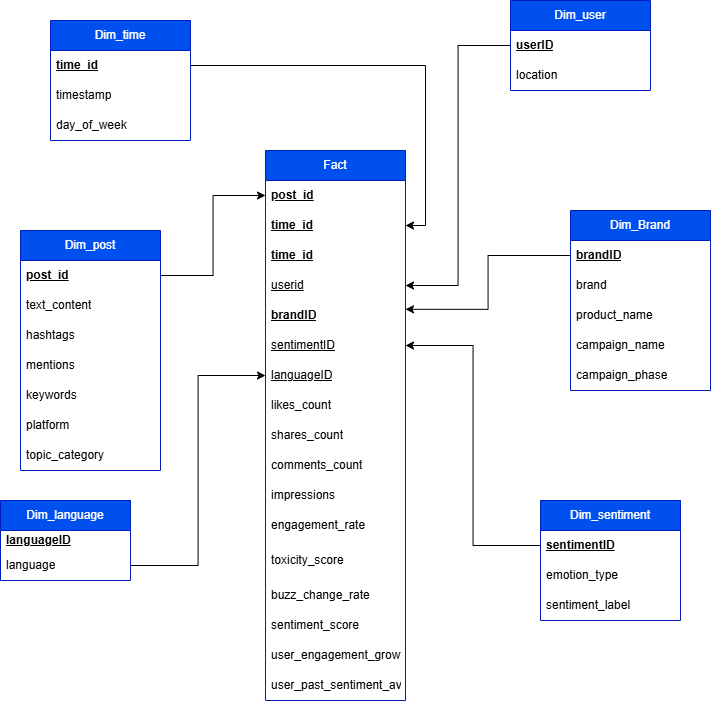

The diagram above was exported from draw.io. Its source (the exported page's mxGraphModel, read from the mxfile embedded in the PNG):
<mxGraphModel dx="1489" dy="1864" grid="1" gridSize="10" guides="1" tooltips="1" connect="1" arrows="1" fold="1" page="1" pageScale="1" pageWidth="850" pageHeight="1100" math="0" shadow="0">
  <root>
    <mxCell id="0" />
    <mxCell id="1" parent="0" />
    <mxCell id="Glqc4wdyDozKQnrgP9nq-1" value="Fact" style="swimlane;fontStyle=0;childLayout=stackLayout;horizontal=1;startSize=30;horizontalStack=0;resizeParent=1;resizeParentMax=0;resizeLast=0;collapsible=1;marginBottom=0;whiteSpace=wrap;html=1;direction=east;fillColor=#0050ef;fontColor=#ffffff;strokeColor=#001DBC;" parent="1" vertex="1">
      <mxGeometry x="355" y="-20" width="140" height="550" as="geometry" />
    </mxCell>
    <mxCell id="Glqc4wdyDozKQnrgP9nq-2" value="&lt;u&gt;post_id&lt;/u&gt;" style="text;strokeColor=none;fillColor=none;align=left;verticalAlign=middle;spacingLeft=4;spacingRight=4;overflow=hidden;points=[[0,0.5],[1,0.5]];portConstraint=eastwest;rotatable=0;whiteSpace=wrap;html=1;fontStyle=1" parent="Glqc4wdyDozKQnrgP9nq-1" vertex="1">
      <mxGeometry y="30" width="140" height="30" as="geometry" />
    </mxCell>
    <mxCell id="EeiPQicfRBbjQZ0LQper-22" value="&lt;b&gt;time&lt;span style=&quot;background-color: transparent; color: light-dark(rgb(0, 0, 0), rgb(255, 255, 255));&quot;&gt;_id&lt;/span&gt;&lt;/b&gt;" style="text;strokeColor=none;fillColor=none;align=left;verticalAlign=middle;spacingLeft=4;spacingRight=4;overflow=hidden;points=[[0,0.5],[1,0.5]];portConstraint=eastwest;rotatable=0;whiteSpace=wrap;html=1;fontStyle=4" parent="Glqc4wdyDozKQnrgP9nq-1" vertex="1">
      <mxGeometry y="60" width="140" height="30" as="geometry" />
    </mxCell>
    <mxCell id="MOxCRf4xPu8Q0vcue1Fl-26" value="&lt;b&gt;time&lt;span style=&quot;background-color: transparent; color: light-dark(rgb(0, 0, 0), rgb(255, 255, 255));&quot;&gt;_id&lt;/span&gt;&lt;/b&gt;" style="text;strokeColor=none;fillColor=none;align=left;verticalAlign=middle;spacingLeft=4;spacingRight=4;overflow=hidden;points=[[0,0.5],[1,0.5]];portConstraint=eastwest;rotatable=0;whiteSpace=wrap;html=1;fontStyle=4" vertex="1" parent="Glqc4wdyDozKQnrgP9nq-1">
      <mxGeometry y="90" width="140" height="30" as="geometry" />
    </mxCell>
    <mxCell id="Glqc4wdyDozKQnrgP9nq-3" value="userid" style="text;strokeColor=none;fillColor=none;align=left;verticalAlign=middle;spacingLeft=4;spacingRight=4;overflow=hidden;points=[[0,0.5],[1,0.5]];portConstraint=eastwest;rotatable=0;whiteSpace=wrap;html=1;fontStyle=4" parent="Glqc4wdyDozKQnrgP9nq-1" vertex="1">
      <mxGeometry y="120" width="140" height="30" as="geometry" />
    </mxCell>
    <mxCell id="zBayy816A7IpOeBQcoUB-1" value="brandID" style="text;strokeColor=none;fillColor=none;align=left;verticalAlign=middle;spacingLeft=4;spacingRight=4;overflow=hidden;points=[[0,0.5],[1,0.5]];portConstraint=eastwest;rotatable=0;whiteSpace=wrap;html=1;fontStyle=5" parent="Glqc4wdyDozKQnrgP9nq-1" vertex="1">
      <mxGeometry y="150" width="140" height="30" as="geometry" />
    </mxCell>
    <mxCell id="MOxCRf4xPu8Q0vcue1Fl-18" value="sentimentID" style="text;strokeColor=none;fillColor=none;align=left;verticalAlign=middle;spacingLeft=4;spacingRight=4;overflow=hidden;points=[[0,0.5],[1,0.5]];portConstraint=eastwest;rotatable=0;whiteSpace=wrap;html=1;fontStyle=4" vertex="1" parent="Glqc4wdyDozKQnrgP9nq-1">
      <mxGeometry y="180" width="140" height="30" as="geometry" />
    </mxCell>
    <mxCell id="MOxCRf4xPu8Q0vcue1Fl-16" value="languageID" style="text;strokeColor=none;fillColor=none;align=left;verticalAlign=middle;spacingLeft=4;spacingRight=4;overflow=hidden;points=[[0,0.5],[1,0.5]];portConstraint=eastwest;rotatable=0;whiteSpace=wrap;html=1;fontStyle=4" vertex="1" parent="Glqc4wdyDozKQnrgP9nq-1">
      <mxGeometry y="210" width="140" height="30" as="geometry" />
    </mxCell>
    <mxCell id="Glqc4wdyDozKQnrgP9nq-9" value="likes_count" style="text;strokeColor=none;fillColor=none;align=left;verticalAlign=middle;spacingLeft=4;spacingRight=4;overflow=hidden;points=[[0,0.5],[1,0.5]];portConstraint=eastwest;rotatable=0;whiteSpace=wrap;html=1;" parent="Glqc4wdyDozKQnrgP9nq-1" vertex="1">
      <mxGeometry y="240" width="140" height="30" as="geometry" />
    </mxCell>
    <mxCell id="EeiPQicfRBbjQZ0LQper-10" value="shares_count" style="text;strokeColor=none;fillColor=none;align=left;verticalAlign=middle;spacingLeft=4;spacingRight=4;overflow=hidden;points=[[0,0.5],[1,0.5]];portConstraint=eastwest;rotatable=0;whiteSpace=wrap;html=1;" parent="Glqc4wdyDozKQnrgP9nq-1" vertex="1">
      <mxGeometry y="270" width="140" height="30" as="geometry" />
    </mxCell>
    <mxCell id="EeiPQicfRBbjQZ0LQper-11" value="comments_count" style="text;strokeColor=none;fillColor=none;align=left;verticalAlign=middle;spacingLeft=4;spacingRight=4;overflow=hidden;points=[[0,0.5],[1,0.5]];portConstraint=eastwest;rotatable=0;whiteSpace=wrap;html=1;" parent="Glqc4wdyDozKQnrgP9nq-1" vertex="1">
      <mxGeometry y="300" width="140" height="30" as="geometry" />
    </mxCell>
    <mxCell id="EeiPQicfRBbjQZ0LQper-13" value="impressions" style="text;strokeColor=none;fillColor=none;align=left;verticalAlign=middle;spacingLeft=4;spacingRight=4;overflow=hidden;points=[[0,0.5],[1,0.5]];portConstraint=eastwest;rotatable=0;whiteSpace=wrap;html=1;" parent="Glqc4wdyDozKQnrgP9nq-1" vertex="1">
      <mxGeometry y="330" width="140" height="30" as="geometry" />
    </mxCell>
    <mxCell id="EeiPQicfRBbjQZ0LQper-12" value="engagement_rate" style="text;strokeColor=none;fillColor=none;align=left;verticalAlign=middle;spacingLeft=4;spacingRight=4;overflow=hidden;points=[[0,0.5],[1,0.5]];portConstraint=eastwest;rotatable=0;whiteSpace=wrap;html=1;" parent="Glqc4wdyDozKQnrgP9nq-1" vertex="1">
      <mxGeometry y="360" width="140" height="30" as="geometry" />
    </mxCell>
    <mxCell id="Glqc4wdyDozKQnrgP9nq-8" value="toxicity_score" style="text;strokeColor=none;fillColor=none;align=left;verticalAlign=middle;spacingLeft=4;spacingRight=4;overflow=hidden;points=[[0,0.5],[1,0.5]];portConstraint=eastwest;rotatable=0;whiteSpace=wrap;html=1;" parent="Glqc4wdyDozKQnrgP9nq-1" vertex="1">
      <mxGeometry y="390" width="140" height="40" as="geometry" />
    </mxCell>
    <mxCell id="EeiPQicfRBbjQZ0LQper-18" value="buzz_change_rate" style="text;strokeColor=none;fillColor=none;align=left;verticalAlign=middle;spacingLeft=4;spacingRight=4;overflow=hidden;points=[[0,0.5],[1,0.5]];portConstraint=eastwest;rotatable=0;whiteSpace=wrap;html=1;" parent="Glqc4wdyDozKQnrgP9nq-1" vertex="1">
      <mxGeometry y="430" width="140" height="30" as="geometry" />
    </mxCell>
    <mxCell id="Glqc4wdyDozKQnrgP9nq-7" value="sentiment_score" style="text;strokeColor=none;fillColor=none;align=left;verticalAlign=middle;spacingLeft=4;spacingRight=4;overflow=hidden;points=[[0,0.5],[1,0.5]];portConstraint=eastwest;rotatable=0;whiteSpace=wrap;html=1;" parent="Glqc4wdyDozKQnrgP9nq-1" vertex="1">
      <mxGeometry y="460" width="140" height="30" as="geometry" />
    </mxCell>
    <mxCell id="zBayy816A7IpOeBQcoUB-49" value="user_engagement_growth" style="text;strokeColor=none;fillColor=none;align=left;verticalAlign=middle;spacingLeft=4;spacingRight=4;overflow=hidden;points=[[0,0.5],[1,0.5]];portConstraint=eastwest;rotatable=0;whiteSpace=wrap;html=1;" parent="Glqc4wdyDozKQnrgP9nq-1" vertex="1">
      <mxGeometry y="490" width="140" height="30" as="geometry" />
    </mxCell>
    <mxCell id="zBayy816A7IpOeBQcoUB-48" value="user_past_sentiment_avg" style="text;strokeColor=none;fillColor=none;align=left;verticalAlign=middle;spacingLeft=4;spacingRight=4;overflow=hidden;points=[[0,0.5],[1,0.5]];portConstraint=eastwest;rotatable=0;whiteSpace=wrap;html=1;" parent="Glqc4wdyDozKQnrgP9nq-1" vertex="1">
      <mxGeometry y="520" width="140" height="30" as="geometry" />
    </mxCell>
    <mxCell id="XEWL7kwxBiQpeth--ZBX-1" value="Dim_post" style="swimlane;fontStyle=0;childLayout=stackLayout;horizontal=1;startSize=30;horizontalStack=0;resizeParent=1;resizeParentMax=0;resizeLast=0;collapsible=1;marginBottom=0;whiteSpace=wrap;html=1;direction=east;fillColor=#0050ef;fontColor=#ffffff;strokeColor=#001DBC;" parent="1" vertex="1">
      <mxGeometry x="110" y="60" width="140" height="240" as="geometry" />
    </mxCell>
    <mxCell id="XEWL7kwxBiQpeth--ZBX-2" value="&lt;span&gt;post_id&lt;/span&gt;" style="text;strokeColor=none;fillColor=none;align=left;verticalAlign=middle;spacingLeft=4;spacingRight=4;overflow=hidden;points=[[0,0.5],[1,0.5]];portConstraint=eastwest;rotatable=0;whiteSpace=wrap;html=1;fontStyle=5" parent="XEWL7kwxBiQpeth--ZBX-1" vertex="1">
      <mxGeometry y="30" width="140" height="30" as="geometry" />
    </mxCell>
    <mxCell id="EeiPQicfRBbjQZ0LQper-8" value="text_content" style="text;strokeColor=none;fillColor=none;align=left;verticalAlign=middle;spacingLeft=4;spacingRight=4;overflow=hidden;points=[[0,0.5],[1,0.5]];portConstraint=eastwest;rotatable=0;whiteSpace=wrap;html=1;" parent="XEWL7kwxBiQpeth--ZBX-1" vertex="1">
      <mxGeometry y="60" width="140" height="30" as="geometry" />
    </mxCell>
    <mxCell id="EeiPQicfRBbjQZ0LQper-4" value="hashtags" style="text;strokeColor=none;fillColor=none;align=left;verticalAlign=middle;spacingLeft=4;spacingRight=4;overflow=hidden;points=[[0,0.5],[1,0.5]];portConstraint=eastwest;rotatable=0;whiteSpace=wrap;html=1;" parent="XEWL7kwxBiQpeth--ZBX-1" vertex="1">
      <mxGeometry y="90" width="140" height="30" as="geometry" />
    </mxCell>
    <mxCell id="EeiPQicfRBbjQZ0LQper-5" value="mentions" style="text;strokeColor=none;fillColor=none;align=left;verticalAlign=middle;spacingLeft=4;spacingRight=4;overflow=hidden;points=[[0,0.5],[1,0.5]];portConstraint=eastwest;rotatable=0;whiteSpace=wrap;html=1;" parent="XEWL7kwxBiQpeth--ZBX-1" vertex="1">
      <mxGeometry y="120" width="140" height="30" as="geometry" />
    </mxCell>
    <mxCell id="EeiPQicfRBbjQZ0LQper-1" value="keywords" style="text;strokeColor=none;fillColor=none;align=left;verticalAlign=middle;spacingLeft=4;spacingRight=4;overflow=hidden;points=[[0,0.5],[1,0.5]];portConstraint=eastwest;rotatable=0;whiteSpace=wrap;html=1;" parent="XEWL7kwxBiQpeth--ZBX-1" vertex="1">
      <mxGeometry y="150" width="140" height="30" as="geometry" />
    </mxCell>
    <mxCell id="XEWL7kwxBiQpeth--ZBX-4" value="platform" style="text;strokeColor=none;fillColor=none;align=left;verticalAlign=middle;spacingLeft=4;spacingRight=4;overflow=hidden;points=[[0,0.5],[1,0.5]];portConstraint=eastwest;rotatable=0;whiteSpace=wrap;html=1;" parent="XEWL7kwxBiQpeth--ZBX-1" vertex="1">
      <mxGeometry y="180" width="140" height="30" as="geometry" />
    </mxCell>
    <mxCell id="EeiPQicfRBbjQZ0LQper-2" value="topic_category" style="text;strokeColor=none;fillColor=none;align=left;verticalAlign=middle;spacingLeft=4;spacingRight=4;overflow=hidden;points=[[0,0.5],[1,0.5]];portConstraint=eastwest;rotatable=0;whiteSpace=wrap;html=1;" parent="XEWL7kwxBiQpeth--ZBX-1" vertex="1">
      <mxGeometry y="210" width="140" height="30" as="geometry" />
    </mxCell>
    <mxCell id="XEWL7kwxBiQpeth--ZBX-7" value="Dim_time" style="swimlane;fontStyle=0;childLayout=stackLayout;horizontal=1;startSize=30;horizontalStack=0;resizeParent=1;resizeParentMax=0;resizeLast=0;collapsible=1;marginBottom=0;whiteSpace=wrap;html=1;direction=east;fillColor=#0050ef;fontColor=#ffffff;strokeColor=#001DBC;" parent="1" vertex="1">
      <mxGeometry x="140" y="-150" width="140" height="120" as="geometry" />
    </mxCell>
    <mxCell id="zBayy816A7IpOeBQcoUB-5" value="&lt;u&gt;time_id&lt;/u&gt;" style="text;strokeColor=none;fillColor=none;align=left;verticalAlign=middle;spacingLeft=4;spacingRight=4;overflow=hidden;points=[[0,0.5],[1,0.5]];portConstraint=eastwest;rotatable=0;whiteSpace=wrap;html=1;fontStyle=1" parent="XEWL7kwxBiQpeth--ZBX-7" vertex="1">
      <mxGeometry y="30" width="140" height="30" as="geometry" />
    </mxCell>
    <mxCell id="XEWL7kwxBiQpeth--ZBX-9" value="timestamp" style="text;strokeColor=none;fillColor=none;align=left;verticalAlign=middle;spacingLeft=4;spacingRight=4;overflow=hidden;points=[[0,0.5],[1,0.5]];portConstraint=eastwest;rotatable=0;whiteSpace=wrap;html=1;" parent="XEWL7kwxBiQpeth--ZBX-7" vertex="1">
      <mxGeometry y="60" width="140" height="30" as="geometry" />
    </mxCell>
    <mxCell id="XEWL7kwxBiQpeth--ZBX-10" value="day_of_week" style="text;strokeColor=none;fillColor=none;align=left;verticalAlign=middle;spacingLeft=4;spacingRight=4;overflow=hidden;points=[[0,0.5],[1,0.5]];portConstraint=eastwest;rotatable=0;whiteSpace=wrap;html=1;" parent="XEWL7kwxBiQpeth--ZBX-7" vertex="1">
      <mxGeometry y="90" width="140" height="30" as="geometry" />
    </mxCell>
    <mxCell id="EeiPQicfRBbjQZ0LQper-26" style="edgeStyle=orthogonalEdgeStyle;rounded=0;orthogonalLoop=1;jettySize=auto;html=1;exitX=1;exitY=0.5;exitDx=0;exitDy=0;entryX=0;entryY=0.5;entryDx=0;entryDy=0;" parent="1" source="XEWL7kwxBiQpeth--ZBX-2" target="Glqc4wdyDozKQnrgP9nq-2" edge="1">
      <mxGeometry relative="1" as="geometry" />
    </mxCell>
    <mxCell id="zBayy816A7IpOeBQcoUB-41" value="Dim_Brand" style="swimlane;fontStyle=0;childLayout=stackLayout;horizontal=1;startSize=30;horizontalStack=0;resizeParent=1;resizeParentMax=0;resizeLast=0;collapsible=1;marginBottom=0;whiteSpace=wrap;html=1;direction=east;fillColor=#0050ef;fontColor=#ffffff;strokeColor=#001DBC;" parent="1" vertex="1">
      <mxGeometry x="660" y="40" width="140" height="180" as="geometry" />
    </mxCell>
    <mxCell id="zBayy816A7IpOeBQcoUB-42" value="brandID" style="text;strokeColor=none;fillColor=none;align=left;verticalAlign=middle;spacingLeft=4;spacingRight=4;overflow=hidden;points=[[0,0.5],[1,0.5]];portConstraint=eastwest;rotatable=0;whiteSpace=wrap;html=1;fontStyle=5" parent="zBayy816A7IpOeBQcoUB-41" vertex="1">
      <mxGeometry y="30" width="140" height="30" as="geometry" />
    </mxCell>
    <mxCell id="zBayy816A7IpOeBQcoUB-43" value="brand" style="text;strokeColor=none;fillColor=none;align=left;verticalAlign=middle;spacingLeft=4;spacingRight=4;overflow=hidden;points=[[0,0.5],[1,0.5]];portConstraint=eastwest;rotatable=0;whiteSpace=wrap;html=1;" parent="zBayy816A7IpOeBQcoUB-41" vertex="1">
      <mxGeometry y="60" width="140" height="30" as="geometry" />
    </mxCell>
    <mxCell id="zBayy816A7IpOeBQcoUB-44" value="product_name" style="text;strokeColor=none;fillColor=none;align=left;verticalAlign=middle;spacingLeft=4;spacingRight=4;overflow=hidden;points=[[0,0.5],[1,0.5]];portConstraint=eastwest;rotatable=0;whiteSpace=wrap;html=1;" parent="zBayy816A7IpOeBQcoUB-41" vertex="1">
      <mxGeometry y="90" width="140" height="30" as="geometry" />
    </mxCell>
    <mxCell id="MOxCRf4xPu8Q0vcue1Fl-1" value="campaign_name" style="text;strokeColor=none;fillColor=none;align=left;verticalAlign=middle;spacingLeft=4;spacingRight=4;overflow=hidden;points=[[0,0.5],[1,0.5]];portConstraint=eastwest;rotatable=0;whiteSpace=wrap;html=1;" vertex="1" parent="zBayy816A7IpOeBQcoUB-41">
      <mxGeometry y="120" width="140" height="30" as="geometry" />
    </mxCell>
    <mxCell id="MOxCRf4xPu8Q0vcue1Fl-2" value="campaign_phase" style="text;strokeColor=none;fillColor=none;align=left;verticalAlign=middle;spacingLeft=4;spacingRight=4;overflow=hidden;points=[[0,0.5],[1,0.5]];portConstraint=eastwest;rotatable=0;whiteSpace=wrap;html=1;" vertex="1" parent="zBayy816A7IpOeBQcoUB-41">
      <mxGeometry y="150" width="140" height="30" as="geometry" />
    </mxCell>
    <mxCell id="zBayy816A7IpOeBQcoUB-45" style="edgeStyle=orthogonalEdgeStyle;rounded=0;orthogonalLoop=1;jettySize=auto;html=1;exitX=0;exitY=0.5;exitDx=0;exitDy=0;entryX=1;entryY=0.293;entryDx=0;entryDy=0;entryPerimeter=0;" parent="1" source="zBayy816A7IpOeBQcoUB-42" target="zBayy816A7IpOeBQcoUB-1" edge="1">
      <mxGeometry relative="1" as="geometry" />
    </mxCell>
    <mxCell id="zBayy816A7IpOeBQcoUB-46" value="Dim_user" style="swimlane;fontStyle=0;childLayout=stackLayout;horizontal=1;startSize=30;horizontalStack=0;resizeParent=1;resizeParentMax=0;resizeLast=0;collapsible=1;marginBottom=0;whiteSpace=wrap;html=1;direction=east;fillColor=#0050ef;fontColor=#ffffff;strokeColor=#001DBC;" parent="1" vertex="1">
      <mxGeometry x="600" y="-170" width="140" height="90" as="geometry" />
    </mxCell>
    <mxCell id="zBayy816A7IpOeBQcoUB-47" value="userID" style="text;strokeColor=none;fillColor=none;align=left;verticalAlign=middle;spacingLeft=4;spacingRight=4;overflow=hidden;points=[[0,0.5],[1,0.5]];portConstraint=eastwest;rotatable=0;whiteSpace=wrap;html=1;fontStyle=5" parent="zBayy816A7IpOeBQcoUB-46" vertex="1">
      <mxGeometry y="30" width="140" height="30" as="geometry" />
    </mxCell>
    <mxCell id="zBayy816A7IpOeBQcoUB-30" value="location" style="text;strokeColor=none;fillColor=none;align=left;verticalAlign=middle;spacingLeft=4;spacingRight=4;overflow=hidden;points=[[0,0.5],[1,0.5]];portConstraint=eastwest;rotatable=0;whiteSpace=wrap;html=1;" parent="zBayy816A7IpOeBQcoUB-46" vertex="1">
      <mxGeometry y="60" width="140" height="30" as="geometry" />
    </mxCell>
    <mxCell id="zBayy816A7IpOeBQcoUB-50" style="edgeStyle=orthogonalEdgeStyle;rounded=0;orthogonalLoop=1;jettySize=auto;html=1;exitX=0;exitY=0.5;exitDx=0;exitDy=0;" parent="1" source="zBayy816A7IpOeBQcoUB-47" target="Glqc4wdyDozKQnrgP9nq-3" edge="1">
      <mxGeometry relative="1" as="geometry" />
    </mxCell>
    <mxCell id="MOxCRf4xPu8Q0vcue1Fl-3" value="Dim_sentiment" style="swimlane;fontStyle=0;childLayout=stackLayout;horizontal=1;startSize=30;horizontalStack=0;resizeParent=1;resizeParentMax=0;resizeLast=0;collapsible=1;marginBottom=0;whiteSpace=wrap;html=1;direction=east;fillColor=#0050ef;fontColor=#ffffff;strokeColor=#001DBC;" vertex="1" parent="1">
      <mxGeometry x="630" y="330" width="140" height="120" as="geometry" />
    </mxCell>
    <mxCell id="MOxCRf4xPu8Q0vcue1Fl-4" value="sentimentID" style="text;strokeColor=none;fillColor=none;align=left;verticalAlign=middle;spacingLeft=4;spacingRight=4;overflow=hidden;points=[[0,0.5],[1,0.5]];portConstraint=eastwest;rotatable=0;whiteSpace=wrap;html=1;fontStyle=5" vertex="1" parent="MOxCRf4xPu8Q0vcue1Fl-3">
      <mxGeometry y="30" width="140" height="30" as="geometry" />
    </mxCell>
    <mxCell id="EeiPQicfRBbjQZ0LQper-3" value="emotion_type" style="text;strokeColor=none;fillColor=none;align=left;verticalAlign=middle;spacingLeft=4;spacingRight=4;overflow=hidden;points=[[0,0.5],[1,0.5]];portConstraint=eastwest;rotatable=0;whiteSpace=wrap;html=1;" parent="MOxCRf4xPu8Q0vcue1Fl-3" vertex="1">
      <mxGeometry y="60" width="140" height="30" as="geometry" />
    </mxCell>
    <mxCell id="EeiPQicfRBbjQZ0LQper-9" value="sentiment_label" style="text;strokeColor=none;fillColor=none;align=left;verticalAlign=middle;spacingLeft=4;spacingRight=4;overflow=hidden;points=[[0,0.5],[1,0.5]];portConstraint=eastwest;rotatable=0;whiteSpace=wrap;html=1;" parent="MOxCRf4xPu8Q0vcue1Fl-3" vertex="1">
      <mxGeometry y="90" width="140" height="30" as="geometry" />
    </mxCell>
    <mxCell id="MOxCRf4xPu8Q0vcue1Fl-9" value="Dim_language" style="swimlane;fontStyle=0;childLayout=stackLayout;horizontal=1;startSize=30;horizontalStack=0;resizeParent=1;resizeParentMax=0;resizeLast=0;collapsible=1;marginBottom=0;whiteSpace=wrap;html=1;direction=east;fillColor=#0050ef;fontColor=#ffffff;strokeColor=#001DBC;" vertex="1" parent="1">
      <mxGeometry x="90" y="330" width="130" height="80" as="geometry" />
    </mxCell>
    <mxCell id="MOxCRf4xPu8Q0vcue1Fl-10" value="languageID" style="text;strokeColor=none;fillColor=none;align=left;verticalAlign=middle;spacingLeft=4;spacingRight=4;overflow=hidden;points=[[0,0.5],[1,0.5]];portConstraint=eastwest;rotatable=0;whiteSpace=wrap;html=1;fontStyle=5" vertex="1" parent="MOxCRf4xPu8Q0vcue1Fl-9">
      <mxGeometry y="30" width="130" height="20" as="geometry" />
    </mxCell>
    <mxCell id="MOxCRf4xPu8Q0vcue1Fl-13" value="language" style="text;strokeColor=none;fillColor=none;align=left;verticalAlign=middle;spacingLeft=4;spacingRight=4;overflow=hidden;points=[[0,0.5],[1,0.5]];portConstraint=eastwest;rotatable=0;whiteSpace=wrap;html=1;" vertex="1" parent="MOxCRf4xPu8Q0vcue1Fl-9">
      <mxGeometry y="50" width="130" height="30" as="geometry" />
    </mxCell>
    <mxCell id="MOxCRf4xPu8Q0vcue1Fl-19" style="edgeStyle=orthogonalEdgeStyle;rounded=0;orthogonalLoop=1;jettySize=auto;html=1;exitX=0;exitY=0.5;exitDx=0;exitDy=0;" edge="1" parent="1" source="MOxCRf4xPu8Q0vcue1Fl-4" target="MOxCRf4xPu8Q0vcue1Fl-18">
      <mxGeometry relative="1" as="geometry" />
    </mxCell>
    <mxCell id="MOxCRf4xPu8Q0vcue1Fl-22" style="edgeStyle=orthogonalEdgeStyle;rounded=0;orthogonalLoop=1;jettySize=auto;html=1;entryX=1;entryY=0.5;entryDx=0;entryDy=0;" edge="1" parent="1" source="zBayy816A7IpOeBQcoUB-5" target="EeiPQicfRBbjQZ0LQper-22">
      <mxGeometry relative="1" as="geometry" />
    </mxCell>
    <mxCell id="MOxCRf4xPu8Q0vcue1Fl-24" style="edgeStyle=orthogonalEdgeStyle;rounded=0;orthogonalLoop=1;jettySize=auto;html=1;entryX=0;entryY=0.5;entryDx=0;entryDy=0;" edge="1" parent="1" source="MOxCRf4xPu8Q0vcue1Fl-13" target="MOxCRf4xPu8Q0vcue1Fl-16">
      <mxGeometry relative="1" as="geometry" />
    </mxCell>
  </root>
</mxGraphModel>